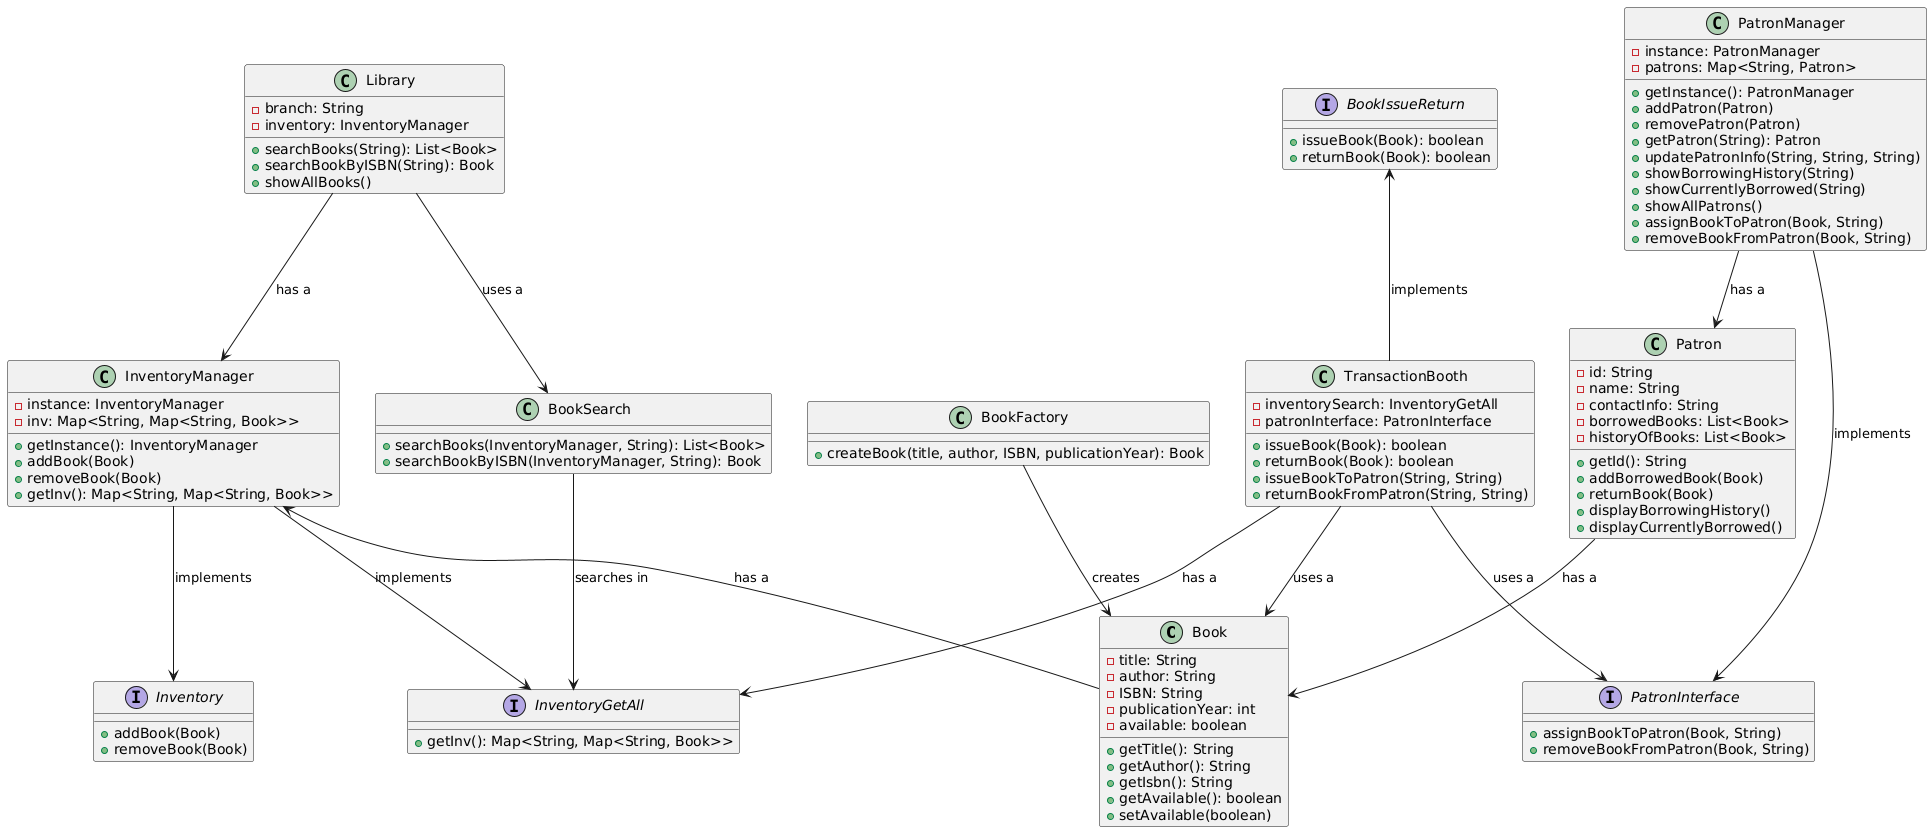

The diagram above was rendered by PlantUML. Its source (embedded in the PNG):
@startuml
'=============================
' Classes and Interfaces
'=============================
class Book {
    - title: String
    - author: String
    - ISBN: String
    - publicationYear: int
    - available: boolean
    + getTitle(): String
    + getAuthor(): String
    + getIsbn(): String
    + getAvailable(): boolean
    + setAvailable(boolean)
}

class BookFactory {
    + createBook(title, author, ISBN, publicationYear): Book
}

interface BookIssueReturn {
    + issueBook(Book): boolean
    + returnBook(Book): boolean
}

class BookSearch {
    + searchBooks(InventoryManager, String): List<Book>
    + searchBookByISBN(InventoryManager, String): Book
}

interface Inventory{
    + addBook(Book)
    + removeBook(Book)
}

interface InventoryGetAll {
    + getInv(): Map<String, Map<String, Book>>
}

class InventoryManager {
    - instance: InventoryManager
    - inv: Map<String, Map<String, Book>>
    + getInstance(): InventoryManager
    + addBook(Book)
    + removeBook(Book)
    + getInv(): Map<String, Map<String, Book>>
}

class Library {
    - branch: String
    - inventory: InventoryManager
    + searchBooks(String): List<Book>
    + searchBookByISBN(String): Book
    + showAllBooks()
}

class Patron {
    - id: String
    - name: String
    - contactInfo: String
    - borrowedBooks: List<Book>
    - historyOfBooks: List<Book>
    + getId(): String
    + addBorrowedBook(Book)
    + returnBook(Book)
    + displayBorrowingHistory()
    + displayCurrentlyBorrowed()
}

interface PatronInterface {
    + assignBookToPatron(Book, String)
    + removeBookFromPatron(Book, String)
}

class PatronManager {
    - instance: PatronManager
    - patrons: Map<String, Patron>
    + getInstance(): PatronManager
    + addPatron(Patron)
    + removePatron(Patron)
    + getPatron(String): Patron
    + updatePatronInfo(String, String, String)
    + showBorrowingHistory(String)
    + showCurrentlyBorrowed(String)
    + showAllPatrons()
    + assignBookToPatron(Book, String)
    + removeBookFromPatron(Book, String)
}

class TransactionBooth {
    - inventorySearch: InventoryGetAll
    - patronInterface: PatronInterface
    + issueBook(Book): boolean
    + returnBook(Book): boolean
    + issueBookToPatron(String, String)
    + returnBookFromPatron(String, String)
}




'=============================
' Relationships
'=============================
Library --> InventoryManager : has a
Library --> BookSearch : uses a
BookFactory --> Book : "creates"
InventoryManager --> InventoryGetAll : implements
InventoryManager --> Inventory : implements
InventoryManager <-- Book : has a
BookSearch --> InventoryGetAll : searches in
TransactionBooth --> InventoryGetAll : has a
TransactionBooth --> PatronInterface : uses a
BookIssueReturn <-- TransactionBooth : implements
TransactionBooth --> Book : uses a
PatronManager --> PatronInterface : implements
PatronManager --> Patron : has a
Patron --> Book : has a
@enduml